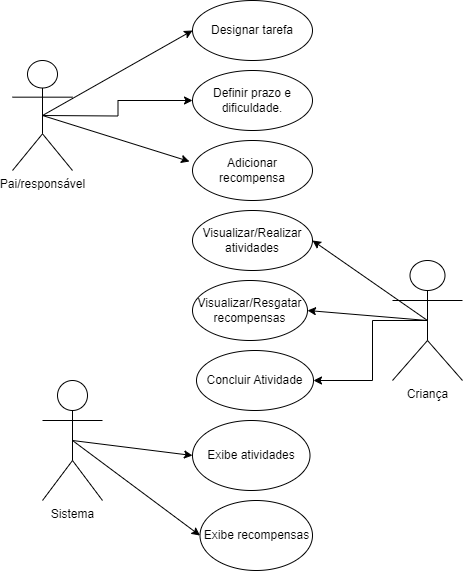

The diagram above was exported from draw.io. Its source (the exported page's mxGraphModel, read from the mxfile embedded in the PNG):
<mxGraphModel dx="1050" dy="638" grid="1" gridSize="10" guides="1" tooltips="1" connect="1" arrows="1" fold="1" page="1" pageScale="1" pageWidth="827" pageHeight="1169" math="0" shadow="0">
  <root>
    <mxCell id="0" />
    <mxCell id="1" parent="0" />
    <mxCell id="bW7o81HstVjjUlmJrLKs-4" style="edgeStyle=orthogonalEdgeStyle;rounded=0;orthogonalLoop=1;jettySize=auto;html=1;entryX=0;entryY=0.5;entryDx=0;entryDy=0;" edge="1" parent="1" target="bW7o81HstVjjUlmJrLKs-1">
      <mxGeometry relative="1" as="geometry">
        <mxPoint x="50" y="135" as="sourcePoint" />
      </mxGeometry>
    </mxCell>
    <mxCell id="JsrD_EAaWw55A5boZWqV-1" value="Pai/responsável" style="shape=umlActor;verticalLabelPosition=bottom;verticalAlign=top;html=1;outlineConnect=0;" parent="1" vertex="1">
      <mxGeometry x="20" y="80" width="60" height="110" as="geometry" />
    </mxCell>
    <mxCell id="JsrD_EAaWw55A5boZWqV-2" value="Designar tarefa" style="ellipse;whiteSpace=wrap;html=1;" parent="1" vertex="1">
      <mxGeometry x="200" y="20" width="120" height="60" as="geometry" />
    </mxCell>
    <mxCell id="JsrD_EAaWw55A5boZWqV-3" value="Adicionar recompensa" style="ellipse;whiteSpace=wrap;html=1;" parent="1" vertex="1">
      <mxGeometry x="200" y="160" width="120" height="60" as="geometry" />
    </mxCell>
    <mxCell id="JsrD_EAaWw55A5boZWqV-4" value="Visualizar/Realizar atividades" style="ellipse;whiteSpace=wrap;html=1;" parent="1" vertex="1">
      <mxGeometry x="200" y="230" width="120" height="60" as="geometry" />
    </mxCell>
    <mxCell id="JsrD_EAaWw55A5boZWqV-5" value="Visualizar/Resgatar recompensas" style="ellipse;whiteSpace=wrap;html=1;" parent="1" vertex="1">
      <mxGeometry x="200" y="300" width="115" height="60" as="geometry" />
    </mxCell>
    <mxCell id="JsrD_EAaWw55A5boZWqV-6" value="Exibe atividades" style="ellipse;whiteSpace=wrap;html=1;" parent="1" vertex="1">
      <mxGeometry x="200" y="440" width="117.5" height="70" as="geometry" />
    </mxCell>
    <mxCell id="JsrD_EAaWw55A5boZWqV-7" value="Exibe recompensas" style="ellipse;whiteSpace=wrap;html=1;" parent="1" vertex="1">
      <mxGeometry x="207.5" y="520" width="112.5" height="70" as="geometry" />
    </mxCell>
    <mxCell id="JsrD_EAaWw55A5boZWqV-8" value="Sistema" style="shape=umlActor;verticalLabelPosition=bottom;verticalAlign=top;html=1;outlineConnect=0;" parent="1" vertex="1">
      <mxGeometry x="50" y="400" width="60" height="120" as="geometry" />
    </mxCell>
    <mxCell id="JsrD_EAaWw55A5boZWqV-10" value="" style="endArrow=classic;html=1;rounded=0;entryX=0;entryY=0.5;entryDx=0;entryDy=0;entryPerimeter=0;exitX=0.5;exitY=0.5;exitDx=0;exitDy=0;exitPerimeter=0;" parent="1" source="JsrD_EAaWw55A5boZWqV-1" target="JsrD_EAaWw55A5boZWqV-2" edge="1">
      <mxGeometry width="50" height="50" relative="1" as="geometry">
        <mxPoint x="110" y="230" as="sourcePoint" />
        <mxPoint x="180" y="290" as="targetPoint" />
      </mxGeometry>
    </mxCell>
    <mxCell id="JsrD_EAaWw55A5boZWqV-11" value="" style="endArrow=classic;html=1;rounded=0;entryX=-0.025;entryY=0.35;entryDx=0;entryDy=0;entryPerimeter=0;exitX=0.5;exitY=0.5;exitDx=0;exitDy=0;exitPerimeter=0;" parent="1" source="JsrD_EAaWw55A5boZWqV-1" target="JsrD_EAaWw55A5boZWqV-3" edge="1">
      <mxGeometry width="50" height="50" relative="1" as="geometry">
        <mxPoint x="90" y="146" as="sourcePoint" />
        <mxPoint x="150" y="130" as="targetPoint" />
      </mxGeometry>
    </mxCell>
    <mxCell id="JsrD_EAaWw55A5boZWqV-12" value="" style="endArrow=classic;html=1;rounded=0;entryX=0;entryY=0.5;entryDx=0;entryDy=0;exitX=0.5;exitY=0.5;exitDx=0;exitDy=0;exitPerimeter=0;" parent="1" source="JsrD_EAaWw55A5boZWqV-8" target="JsrD_EAaWw55A5boZWqV-6" edge="1">
      <mxGeometry width="50" height="50" relative="1" as="geometry">
        <mxPoint x="75" y="150" as="sourcePoint" />
        <mxPoint x="150" y="130" as="targetPoint" />
      </mxGeometry>
    </mxCell>
    <mxCell id="JsrD_EAaWw55A5boZWqV-13" value="" style="endArrow=classic;html=1;rounded=0;entryX=0;entryY=0.5;entryDx=0;entryDy=0;exitX=0.5;exitY=0.5;exitDx=0;exitDy=0;exitPerimeter=0;" parent="1" source="JsrD_EAaWw55A5boZWqV-8" target="JsrD_EAaWw55A5boZWqV-7" edge="1">
      <mxGeometry width="50" height="50" relative="1" as="geometry">
        <mxPoint x="75" y="360" as="sourcePoint" />
        <mxPoint x="150" y="330" as="targetPoint" />
      </mxGeometry>
    </mxCell>
    <mxCell id="bW7o81HstVjjUlmJrLKs-6" style="edgeStyle=orthogonalEdgeStyle;rounded=0;orthogonalLoop=1;jettySize=auto;html=1;entryX=1;entryY=0.5;entryDx=0;entryDy=0;" edge="1" parent="1" target="bW7o81HstVjjUlmJrLKs-5">
      <mxGeometry relative="1" as="geometry">
        <mxPoint x="435" y="340" as="sourcePoint" />
        <Array as="points">
          <mxPoint x="380" y="340" />
          <mxPoint x="380" y="400" />
        </Array>
      </mxGeometry>
    </mxCell>
    <mxCell id="JsrD_EAaWw55A5boZWqV-14" value="Criança" style="shape=umlActor;verticalLabelPosition=bottom;verticalAlign=top;html=1;outlineConnect=0;" parent="1" vertex="1">
      <mxGeometry x="400" y="280" width="70" height="120" as="geometry" />
    </mxCell>
    <mxCell id="JsrD_EAaWw55A5boZWqV-15" value="" style="endArrow=classic;html=1;rounded=0;exitX=0.5;exitY=0.5;exitDx=0;exitDy=0;exitPerimeter=0;entryX=1;entryY=0.5;entryDx=0;entryDy=0;" parent="1" source="JsrD_EAaWw55A5boZWqV-14" target="JsrD_EAaWw55A5boZWqV-4" edge="1">
      <mxGeometry width="50" height="50" relative="1" as="geometry">
        <mxPoint x="150" y="340" as="sourcePoint" />
        <mxPoint x="210" y="280" as="targetPoint" />
      </mxGeometry>
    </mxCell>
    <mxCell id="JsrD_EAaWw55A5boZWqV-17" value="" style="endArrow=classic;html=1;rounded=0;entryX=1;entryY=0.5;entryDx=0;entryDy=0;exitX=0.5;exitY=0.5;exitDx=0;exitDy=0;exitPerimeter=0;" parent="1" source="JsrD_EAaWw55A5boZWqV-14" target="JsrD_EAaWw55A5boZWqV-5" edge="1">
      <mxGeometry width="50" height="50" relative="1" as="geometry">
        <mxPoint x="280" y="230" as="sourcePoint" />
        <mxPoint x="230" y="230" as="targetPoint" />
      </mxGeometry>
    </mxCell>
    <mxCell id="bW7o81HstVjjUlmJrLKs-1" value="Definir prazo e dificuldade." style="ellipse;whiteSpace=wrap;html=1;" vertex="1" parent="1">
      <mxGeometry x="200" y="90" width="120" height="60" as="geometry" />
    </mxCell>
    <mxCell id="bW7o81HstVjjUlmJrLKs-5" value="Concluir Atividade" style="ellipse;whiteSpace=wrap;html=1;" vertex="1" parent="1">
      <mxGeometry x="204" y="370" width="117" height="60" as="geometry" />
    </mxCell>
  </root>
</mxGraphModel>